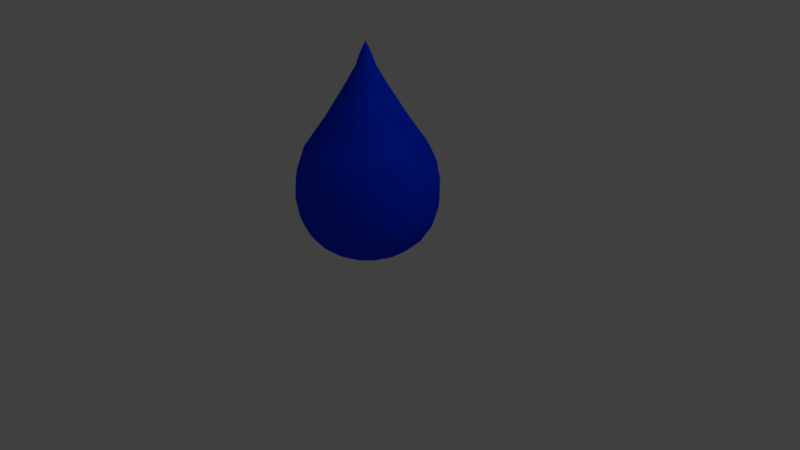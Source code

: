 # Source: waterdrop.blend  (saved by Blender 2.78.0; exported with 4.5.12 LTS)
import bpy
from mathutils import Matrix  # noqa: F401  (used for matrix-valued properties, if any)

bpy.ops.wm.read_factory_settings(use_empty=True)
scene = bpy.context.scene
scene.name = 'Scene'

# ---- collections
col_collection_1 = bpy.data.collections.new('Collection 1'); scene.collection.children.link(col_collection_1)

# ---- materials (node trees are filled in below, after node groups)
mat_material_001 = bpy.data.materials.new('Material.001')
mat_material_001.alpha_threshold = 0.0
mat_material_001.use_transparent_shadow = False
mat_material_001.diffuse_color = (0.0, 0.03763, 1.0, 1.0)
mat_material_001.roughness = 0.5

# ---- material node trees

# ---- world
world_world = bpy.data.worlds.new('World'); scene.world = world_world
world_world.color = (0.05088, 0.05088, 0.05088)
world_world.use_sun_shadow = False
world_world.sun_shadow_jitter_overblur = 0.0
world_world.cycles.sampling_method = 'MANUAL'

# ---- cameras
cam_camera = bpy.data.cameras.new('Camera')
cam_camera.clip_end = 100.0
cam_camera.lens = 35.0
cam_camera.sensor_width = 32.0
cam_camera.sensor_height = 18.0
cam_camera.ortho_scale = 7.314
cam_camera.dof.focus_distance = 0.0
cam_camera.dof.aperture_fstop = 128.0

# ---- lights
light_lamp = bpy.data.lights.new('Lamp', 'POINT')
light_lamp.transmission_factor = 0.0
light_lamp.cutoff_distance = 30.0
light_lamp.energy = 100.0
light_lamp.shadow_buffer_clip_start = 1.001
light_lamp.shadow_soft_size = 0.1
light_lamp.shadow_maximum_resolution = 0.006
light_lamp.use_absolute_resolution = True

# ---- meshes
me_sphere = bpy.data.meshes.new('Sphere')
me_sphere.from_pydata([(0.007649, 0.03845, 1.664), (0.02323, 0.1168, 1.452), (0.1006, 0.5058, 0.7945), (0.1687, 0.848, 0.1958), (0.1757, 0.8834, -0.1647), (0.1593, 0.8007, -0.5418), (0.1084, 0.5449, -0.8315), (0.03806, 0.1913, -0.9808), (0.03726, 0.08994, 1.52), (0.0997, 0.2407, 1.208), (0.2948, 0.7116, 0.4362), (0.341, 0.8233, 0.01835), (0.3365, 0.8124, -0.3551), (0.2703, 0.6526, -0.7061), (0.1464, 0.3536, -0.9239), (0.02178, 0.0326, 1.664), (0.06614, 0.09899, 1.452), (0.2865, 0.4288, 0.7945), (0.4803, 0.7189, 0.1958), (0.5004, 0.7489, -0.1647), (0.4535, 0.6788, -0.5418), (0.3087, 0.4619, -0.8315), (0.1084, 0.1622, -0.9808), (0.06884, 0.06884, 1.52), (0.1842, 0.1842, 1.208), (0.5446, 0.5446, 0.4362), (0.6301, 0.6301, 0.01835), (0.6217, 0.6217, -0.3551), (0.4995, 0.4995, -0.7061), (0.2706, 0.2706, -0.9239), (0.0326, 0.02178, 1.664), (0.09899, 0.06614, 1.452), (0.4288, 0.2865, 0.7945), (0.7189, 0.4803, 0.1958), (0.7489, 0.5004, -0.1647), (0.6788, 0.4535, -0.5418), (0.4619, 0.3087, -0.8315), (0.1622, 0.1084, -0.9808), (0.0, -3.258e-07, -1.0), (0.08994, 0.03726, 1.52), (0.2407, 0.0997, 1.208), (0.7116, 0.2948, 0.4362), (0.8233, 0.341, 0.01835), (0.8124, 0.3365, -0.3551), (0.6526, 0.2703, -0.7061), (0.3536, 0.1464, -0.9239), (0.03845, 0.007649, 1.664), (0.1168, 0.02323, 1.452), (0.5058, 0.1006, 0.7945), (0.848, 0.1687, 0.1958), (0.8834, 0.1757, -0.1647), (0.8007, 0.1593, -0.5418), (0.5449, 0.1084, -0.8315), (0.1913, 0.03806, -0.9808), (0.09736, -3.259e-07, 1.52), (0.2605, -2.835e-07, 1.208), (0.7702, -2.794e-07, 0.4362), (0.8911, -3.693e-07, 0.01835), (0.8793, -2.328e-07, -0.3551), (0.7064, -3.192e-07, -0.7061), (0.3827, -3.043e-07, -0.9239), (0.03845, -0.007649, 1.664), (0.1168, -0.02323, 1.452), (0.5058, -0.1006, 0.7945), (0.848, -0.1687, 0.1958), (0.8834, -0.1757, -0.1647), (0.8007, -0.1593, -0.5418), (0.5449, -0.1084, -0.8315), (0.1913, -0.03806, -0.9808), (0.08994, -0.03726, 1.52), (0.2407, -0.0997, 1.208), (0.7116, -0.2948, 0.4362), (0.8233, -0.341, 0.01835), (0.8124, -0.3365, -0.3551), (0.6526, -0.2703, -0.7061), (0.3536, -0.1464, -0.9239), (0.0326, -0.02178, 1.664), (0.09899, -0.06614, 1.452), (0.4288, -0.2865, 0.7945), (0.7189, -0.4803, 0.1958), (0.7489, -0.5004, -0.1647), (0.6788, -0.4535, -0.5418), (0.4619, -0.3087, -0.8315), (0.1622, -0.1084, -0.9808), (0.06884, -0.06884, 1.52), (0.1842, -0.1842, 1.208), (0.5446, -0.5446, 0.4362), (0.6301, -0.6301, 0.01835), (0.6217, -0.6218, -0.3551), (0.4995, -0.4995, -0.7061), (0.2706, -0.2706, -0.9239), (0.02178, -0.0326, 1.664), (0.06614, -0.09899, 1.452), (0.2865, -0.4288, 0.7945), (0.4803, -0.7189, 0.1958), (0.5004, -0.7489, -0.1647), (0.4535, -0.6788, -0.5418), (0.3087, -0.4619, -0.8315), (0.1084, -0.1622, -0.9808), (0.03726, -0.08995, 1.52), (0.0997, -0.2407, 1.208), (0.2948, -0.7116, 0.4362), (0.341, -0.8233, 0.01835), (0.3365, -0.8124, -0.3551), (0.2703, -0.6526, -0.7061), (0.1464, -0.3536, -0.9239), (0.007649, -0.03845, 1.664), (0.02323, -0.1168, 1.452), (0.1006, -0.5058, 0.7945), (0.1687, -0.848, 0.1958), (0.1757, -0.8834, -0.1647), (0.1593, -0.8007, -0.5418), (0.1084, -0.5449, -0.8315), (0.03806, -0.1913, -0.9808), (8.193e-08, -0.09736, 1.52), (3.295e-08, -0.2605, 1.208), (7.393e-08, -0.7702, 0.4362), (-7.001e-08, -0.8911, 0.01835), (6.896e-08, -0.8793, -0.3551), (-2.563e-08, -0.7064, -0.7061), (3.964e-09, -0.3827, -0.9239), (-0.007649, -0.03845, 1.664), (-0.02323, -0.1168, 1.452), (-0.1006, -0.5058, 0.7945), (-0.1687, -0.848, 0.1958), (-0.1757, -0.8834, -0.1647), (-0.1593, -0.8007, -0.5418), (-0.1084, -0.5449, -0.8315), (-0.03806, -0.1913, -0.9808), (-0.03726, -0.08995, 1.52), (-0.0997, -0.2407, 1.208), (-0.2948, -0.7116, 0.4362), (-0.341, -0.8233, 0.01835), (-0.3365, -0.8124, -0.3551), (-0.2703, -0.6526, -0.7061), (-0.1464, -0.3536, -0.9239), (-3.413e-08, -4.514e-07, 1.741), (-0.02178, -0.0326, 1.664), (-0.06614, -0.09899, 1.452), (-0.2865, -0.4288, 0.7945), (-0.4803, -0.7189, 0.1958), (-0.5004, -0.7489, -0.1647), (-0.4535, -0.6788, -0.5418), (-0.3087, -0.4619, -0.8315), (-0.1084, -0.1622, -0.9808), (-0.06884, -0.06884, 1.52), (-0.1842, -0.1842, 1.208), (-0.5446, -0.5446, 0.4362), (-0.6301, -0.6301, 0.01835), (-0.6217, -0.6218, -0.3551), (-0.4995, -0.4995, -0.7061), (-0.2706, -0.2706, -0.9239), (-0.0326, -0.02178, 1.664), (-0.09899, -0.06614, 1.452), (-0.4288, -0.2865, 0.7945), (-0.7189, -0.4803, 0.1958), (-0.7489, -0.5004, -0.1647), (-0.6788, -0.4535, -0.5418), (-0.4619, -0.3087, -0.8315), (-0.1622, -0.1084, -0.9808), (-0.08994, -0.03726, 1.52), (-0.2407, -0.0997, 1.208), (-0.7116, -0.2948, 0.4362), (-0.8233, -0.341, 0.01835), (-0.8124, -0.3365, -0.3551), (-0.6526, -0.2703, -0.7061), (-0.3536, -0.1464, -0.9239), (-0.03845, -0.007649, 1.664), (-0.1168, -0.02323, 1.452), (-0.5058, -0.1006, 0.7945), (-0.848, -0.1687, 0.1958), (-0.8834, -0.1757, -0.1647), (-0.8007, -0.1593, -0.5418), (-0.5449, -0.1084, -0.8315), (-0.1913, -0.03806, -0.9808), (-0.09736, -3.164e-07, 1.52), (-0.2605, -2.34e-07, 1.208), (-0.7702, -3.167e-07, 0.4362), (-0.8911, -1.568e-07, 0.01835), (-0.8793, -3.179e-07, -0.3551), (-0.7064, -1.852e-07, -0.7061), (-0.3827, -2.521e-07, -0.9239), (-0.03845, 0.007649, 1.664), (-0.1168, 0.02323, 1.452), (-0.5058, 0.1006, 0.7945), (-0.848, 0.1687, 0.1958), (-0.8834, 0.1757, -0.1647), (-0.8007, 0.1593, -0.5418), (-0.5449, 0.1084, -0.8315), (-0.1913, 0.03806, -0.9808), (-0.08994, 0.03726, 1.52), (-0.2407, 0.0997, 1.208), (-0.7116, 0.2948, 0.4362), (-0.8233, 0.341, 0.01835), (-0.8124, 0.3365, -0.3551), (-0.6526, 0.2703, -0.7061), (-0.3536, 0.1464, -0.9239), (-0.0326, 0.02178, 1.664), (-0.09899, 0.06614, 1.452), (-0.4288, 0.2865, 0.7945), (-0.7189, 0.4803, 0.1958), (-0.7489, 0.5004, -0.1647), (-0.6788, 0.4535, -0.5418), (-0.4619, 0.3087, -0.8315), (-0.1622, 0.1084, -0.9808), (-0.06884, 0.06884, 1.52), (-0.1842, 0.1842, 1.208), (-0.5446, 0.5446, 0.4362), (-0.6301, 0.6301, 0.01835), (-0.6217, 0.6217, -0.3551), (-0.4995, 0.4995, -0.7061), (-0.2706, 0.2706, -0.9239), (-0.02178, 0.0326, 1.664), (-0.06614, 0.09899, 1.452), (-0.2865, 0.4288, 0.7945), (-0.4803, 0.7189, 0.1958), (-0.5004, 0.7489, -0.1647), (-0.4535, 0.6788, -0.5418), (-0.3087, 0.4619, -0.8315), (-0.1084, 0.1622, -0.9808), (-0.03726, 0.08994, 1.52), (-0.0997, 0.2407, 1.208), (-0.2948, 0.7116, 0.4362), (-0.341, 0.8233, 0.01835), (-0.3365, 0.8124, -0.3551), (-0.2703, 0.6526, -0.7061), (-0.1464, 0.3536, -0.9239), (-0.007649, 0.03845, 1.664), (-0.02323, 0.1168, 1.452), (-0.1006, 0.5058, 0.7945), (-0.1687, 0.848, 0.1958), (-0.1757, 0.8834, -0.1647), (-0.1593, 0.8007, -0.5418), (-0.1084, 0.5449, -0.8315), (-0.03806, 0.1913, -0.9808), (9.141e-08, 0.09736, 1.52), (9.883e-08, 0.2605, 1.208), (7.393e-08, 0.7702, 0.4362), (2.62e-07, 0.8911, 0.01835), (6.896e-08, 0.8793, -0.3551), (1.53e-07, 0.7064, -0.7061), (7.847e-08, 0.3827, -0.9239)], [], [(8, 15, 23, 16), (4, 11, 19, 12), (5, 12, 20, 13), (2, 9, 17, 10), (6, 13, 21, 14), (3, 10, 18, 11), (7, 14, 22, 38), (236, 1, 9, 2), (240, 5, 13, 6), (237, 2, 10, 3), (241, 6, 14, 7), (238, 3, 11, 4), (15, 8, 0, 136), (235, 0, 8, 1), (239, 4, 12, 5), (14, 21, 29, 22), (16, 23, 31, 24), (12, 19, 27, 20), (11, 18, 26, 19), (13, 20, 28, 21), (10, 17, 25, 18), (23, 30, 39, 31), (20, 27, 35, 28), (30, 23, 15, 136), (21, 28, 36, 29), (18, 25, 33, 26), (22, 29, 37, 38), (17, 24, 32, 25), (24, 31, 40, 32), (19, 26, 34, 27), (26, 33, 42, 34), (31, 39, 47, 40), (27, 34, 43, 35), (28, 35, 44, 36), (25, 32, 41, 33), (29, 36, 45, 37), (35, 43, 51, 44), (46, 39, 30, 136), (33, 41, 49, 42), (37, 45, 53, 38), (32, 40, 48, 41), (36, 44, 52, 45), (34, 42, 50, 43), (40, 47, 55, 48), (42, 49, 57, 50), (47, 54, 62, 55), (43, 50, 58, 51), (44, 51, 59, 52), (39, 46, 54, 47), (48, 55, 63, 56), (45, 52, 60, 53), (41, 48, 56, 49), (54, 61, 69, 62), (61, 54, 46, 136), (49, 56, 64, 57), (53, 60, 68, 38), (52, 59, 67, 60), (50, 57, 65, 58), (55, 62, 70, 63), (51, 58, 66, 59), (62, 69, 77, 70), (59, 66, 74, 67), (63, 70, 78, 71), (58, 65, 73, 66), (56, 63, 71, 64), (60, 67, 75, 68), (57, 64, 72, 65), (69, 76, 84, 77), (76, 69, 61, 136), (67, 74, 82, 75), (68, 75, 83, 38), (65, 72, 80, 73), (70, 77, 85, 78), (64, 71, 79, 72), (66, 73, 81, 74), (73, 80, 88, 81), (74, 81, 89, 82), (78, 85, 93, 86), (71, 78, 86, 79), (75, 82, 90, 83), (72, 79, 87, 80), (77, 84, 92, 85), (91, 84, 76, 136), (83, 90, 98, 38), (82, 89, 97, 90), (80, 87, 95, 88), (79, 86, 94, 87), (84, 91, 99, 92), (81, 88, 96, 89), (88, 95, 103, 96), (89, 96, 104, 97), (93, 100, 108, 101), (86, 93, 101, 94), (90, 97, 105, 98), (85, 92, 100, 93), (92, 99, 107, 100), (87, 94, 102, 95), (106, 99, 91, 136), (98, 105, 113, 38), (94, 101, 109, 102), (95, 102, 110, 103), (99, 106, 114, 107), (96, 103, 111, 104), (97, 104, 112, 105), (103, 110, 118, 111), (136, 121, 114, 106), (108, 115, 123, 116), (101, 108, 116, 109), (105, 112, 120, 113), (100, 107, 115, 108), (104, 111, 119, 112), (102, 109, 117, 110), (107, 114, 122, 115), (109, 116, 124, 117), (113, 120, 128, 38), (110, 117, 125, 118), (115, 122, 130, 123), (114, 121, 129, 122), (111, 118, 126, 119), (112, 119, 127, 120), (123, 130, 139, 131), (116, 123, 131, 124), (120, 127, 135, 128), (119, 126, 134, 127), (117, 124, 132, 125), (122, 129, 138, 130), (118, 125, 133, 126), (128, 135, 144, 38), (130, 138, 146, 139), (129, 137, 145, 138), (126, 133, 142, 134), (125, 132, 141, 133), (137, 129, 121, 136), (127, 134, 143, 135), (124, 131, 140, 132), (134, 142, 150, 143), (139, 146, 154, 147), (135, 143, 151, 144), (132, 140, 148, 141), (138, 145, 153, 146), (131, 139, 147, 140), (133, 141, 149, 142), (141, 148, 156, 149), (146, 153, 161, 154), (145, 152, 160, 153), (142, 149, 157, 150), (152, 145, 137, 136), (143, 150, 158, 151), (140, 147, 155, 148), (144, 151, 159, 38), (150, 157, 165, 158), (154, 161, 169, 162), (148, 155, 163, 156), (147, 154, 162, 155), (151, 158, 166, 159), (149, 156, 164, 157), (156, 163, 171, 164), (161, 168, 176, 169), (160, 167, 175, 168), (157, 164, 172, 165), (167, 160, 152, 136), (158, 165, 173, 166), (153, 160, 168, 161), (159, 166, 174, 38), (155, 162, 170, 163), (169, 176, 184, 177), (162, 169, 177, 170), (163, 170, 178, 171), (166, 173, 181, 174), (164, 171, 179, 172), (165, 172, 180, 173), (171, 178, 186, 179), (176, 183, 191, 184), (175, 182, 190, 183), (182, 175, 167, 136), (173, 180, 188, 181), (168, 175, 183, 176), (172, 179, 187, 180), (170, 177, 185, 178), (174, 181, 189, 38), (177, 184, 192, 185), (181, 188, 196, 189), (178, 185, 193, 186), (183, 190, 198, 191), (179, 186, 194, 187), (180, 187, 195, 188), (184, 191, 199, 192), (191, 198, 206, 199), (190, 197, 205, 198), (197, 190, 182, 136), (188, 195, 203, 196), (187, 194, 202, 195), (185, 192, 200, 193), (189, 196, 204, 38), (186, 193, 201, 194), (196, 203, 211, 204), (198, 205, 213, 206), (194, 201, 209, 202), (193, 200, 208, 201), (195, 202, 210, 203), (192, 199, 207, 200), (205, 212, 220, 213), (202, 209, 217, 210), (212, 205, 197, 136), (203, 210, 218, 211), (200, 207, 215, 208), (204, 211, 219, 38), (199, 206, 214, 207), (206, 213, 221, 214), (201, 208, 216, 209), (208, 215, 223, 216), (213, 220, 228, 221), (209, 216, 224, 217), (210, 217, 225, 218), (207, 214, 222, 215), (211, 218, 226, 219), (217, 224, 232, 225), (227, 220, 212, 136), (215, 222, 230, 223), (219, 226, 234, 38), (214, 221, 229, 222), (218, 225, 233, 226), (216, 223, 231, 224), (221, 228, 236, 229), (223, 230, 238, 231), (228, 235, 1, 236), (224, 231, 239, 232), (225, 232, 240, 233), (220, 227, 235, 228), (229, 236, 2, 237), (226, 233, 241, 234), (222, 229, 237, 230), (0, 235, 227, 136), (230, 237, 3, 238), (234, 241, 7, 38), (233, 240, 6, 241), (231, 238, 4, 239), (232, 239, 5, 240), (1, 8, 16, 9), (9, 16, 24, 17)])
me_sphere.materials.append(mat_material_001)
me_sphere.use_remesh_preserve_volume = False
me_sphere.use_remesh_preserve_attributes = False
me_sphere.use_mirror_vertex_groups = False
me_sphere.update()

# ---- objects
ob_sphere = bpy.data.objects.new('Sphere', me_sphere)
ob_lamp = bpy.data.objects.new('Lamp', light_lamp)
ob_camera = bpy.data.objects.new('Camera', cam_camera)

# ---- transforms, parenting, visibility, modifiers, constraints
ob_sphere.location = (0.0, 0.0, 1.035)
ob_sphere.lineart.crease_threshold = 0.0
ob_lamp.location = (4.076, 1.005, 5.904)
ob_lamp.rotation_euler = (0.6503, 0.05522, 1.866)
ob_lamp.lock_rotations_4d = False
ob_lamp.empty_display_type = 'ARROWS'
ob_lamp.color = (0.0, 0.0, 0.0, 0.0)
ob_lamp.lineart.crease_threshold = 0.0
ob_camera.location = (7.481, -6.508, 5.344)
ob_camera.rotation_euler = (1.109, 0.0, 0.8149)
ob_camera.lock_rotations_4d = False
ob_camera.empty_display_type = 'ARROWS'
ob_camera.color = (0.0, 0.0, 0.0, 0.0)
ob_camera.display_type = 'WIRE'
ob_camera.lineart.crease_threshold = 0.0

# ---- collection membership
col_collection_1.objects.link(ob_sphere)
col_collection_1.objects.link(ob_lamp)
col_collection_1.objects.link(ob_camera)

# ---- scene / render settings (as saved in the file)
scene.camera = ob_camera
scene.frame_start = 1; scene.frame_end = 250; scene.frame_set(1)
scene.render.engine = 'BLENDER_EEVEE_NEXT'
scene.render.resolution_percentage = 50
scene.render.dither_intensity = 0.0
scene.cycles.use_denoising = False
scene.cycles.samples = 128
scene.cycles.sampling_pattern = 'TABULATED_SOBOL'
scene.cycles.light_sampling_threshold = 0.0
scene.cycles.use_adaptive_sampling = False
scene.cycles.use_light_tree = False
scene.cycles.blur_glossy = 0.0
scene.cycles.sample_clamp_indirect = 0.0
scene.view_settings.view_transform = 'Standard'
bpy.context.view_layer.update()
